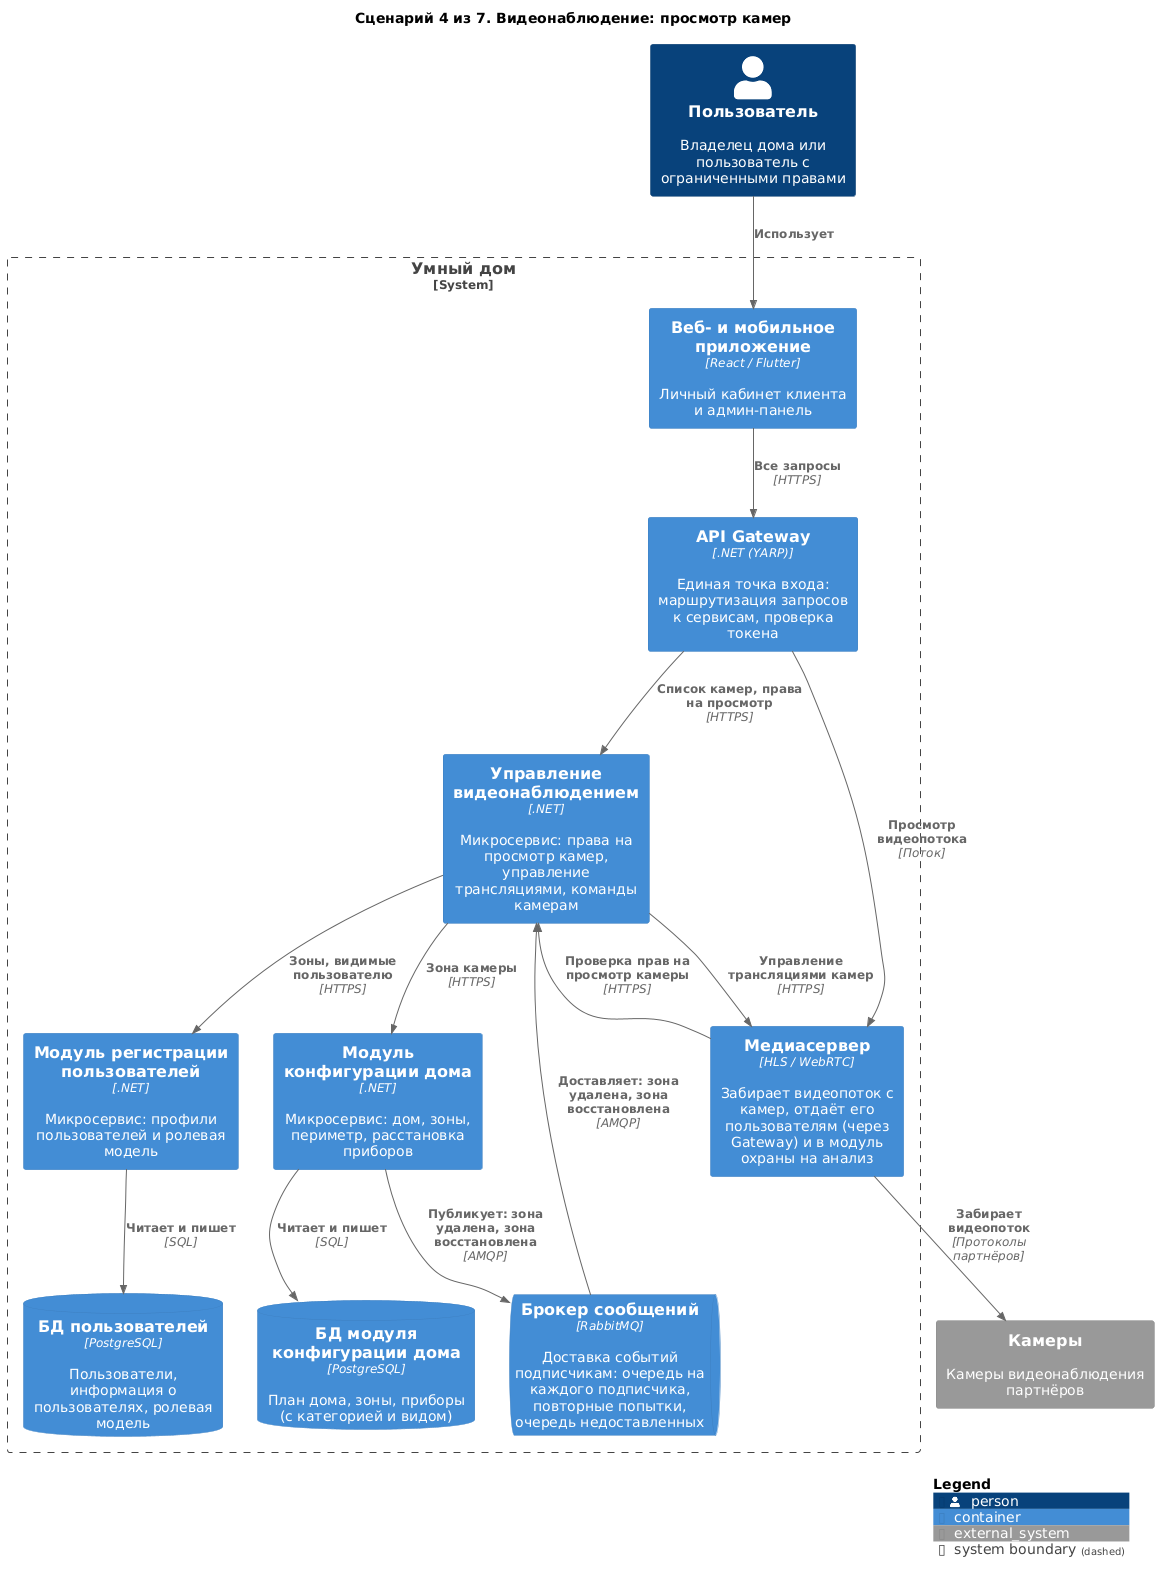

The diagram above was rendered by PlantUML. Its source (embedded in the PNG):
@startuml 04-video-viewing
!include <C4/C4_Container>

title Сценарий 4 из 7. Видеонаблюдение: просмотр камер

Person(user, "Пользователь", "Владелец дома или пользователь с ограниченными правами")

System_Boundary(Warmhouse, "Умный дом") {
    Container(apps, "Веб- и мобильное приложение", "React / Flutter", "Личный кабинет клиента и админ-панель")
    Container(Gateway, "API Gateway", ".NET (YARP)", "Единая точка входа: маршрутизация запросов к сервисам, проверка токена")
    Container(VideoControl, "Управление видеонаблюдением", ".NET", "Микросервис: права на просмотр камер, управление трансляциями, команды камерам")
    Container(MediaServer, "Медиасервер", "HLS / WebRTC", "Забирает видеопоток с камер, отдаёт его пользователям (через Gateway) и в модуль охраны на анализ")
    Container(Users, "Модуль регистрации пользователей", ".NET", "Микросервис: профили пользователей и ролевая модель")
    Container(HouseConfigurator, "Модуль конфигурации дома", ".NET", "Микросервис: дом, зоны, периметр, расстановка приборов")
    ContainerQueue(Broker, "Брокер сообщений", "RabbitMQ", "Доставка событий подписчикам: очередь на каждого подписчика, повторные попытки, очередь недоставленных")
    ContainerDb(dbHC, "БД модуля конфигурации дома", "PostgreSQL", "План дома, зоны, приборы (с категорией и видом)")
    ContainerDb(dbUsers, "БД пользователей", "PostgreSQL", "Пользователи, информация о пользователях, ролевая модель")
}

System_Ext(cameras, "Камеры", "Камеры видеонаблюдения партнёров")

Rel(user, apps, "Использует")
Rel(apps, Gateway, "Все запросы", "HTTPS")
Rel(Gateway, VideoControl, "Список камер, права на просмотр", "HTTPS")
Rel(Gateway, MediaServer, "Просмотр видеопотока", "Поток")
Rel(MediaServer, VideoControl, "Проверка прав на просмотр камеры", "HTTPS")
Rel(VideoControl, MediaServer, "Управление трансляциями камер", "HTTPS")
Rel(VideoControl, HouseConfigurator, "Зона камеры", "HTTPS")
Rel(VideoControl, Users, "Зоны, видимые пользователю", "HTTPS")
Rel(MediaServer, cameras, "Забирает видеопоток", "Протоколы партнёров")

Rel(HouseConfigurator, dbHC, "Читает и пишет", "SQL")
Rel(Users, dbUsers, "Читает и пишет", "SQL")
Rel(HouseConfigurator, Broker, "Публикует: зона удалена, зона восстановлена", "AMQP")
Rel(Broker, VideoControl, "Доставляет: зона удалена, зона восстановлена", "AMQP")

SHOW_LEGEND()
@enduml